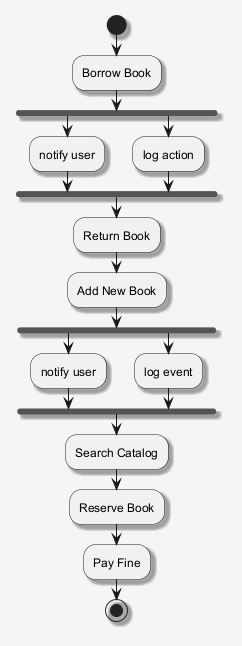

The diagram above was rendered by PlantUML. Its source (embedded in the PNG):
@startuml
skinparam shadowing false
skinparam backgroundColor #F5F5F5
skinparam shadowing true
start
:Borrow Book;
fork
:notify user;
fork again
:log action;
end fork
:Return Book;
:Add New Book;
fork
:notify user;
fork again
:log event;
end fork
:Search Catalog;
:Reserve Book;
:Pay Fine;
stop
@enduml